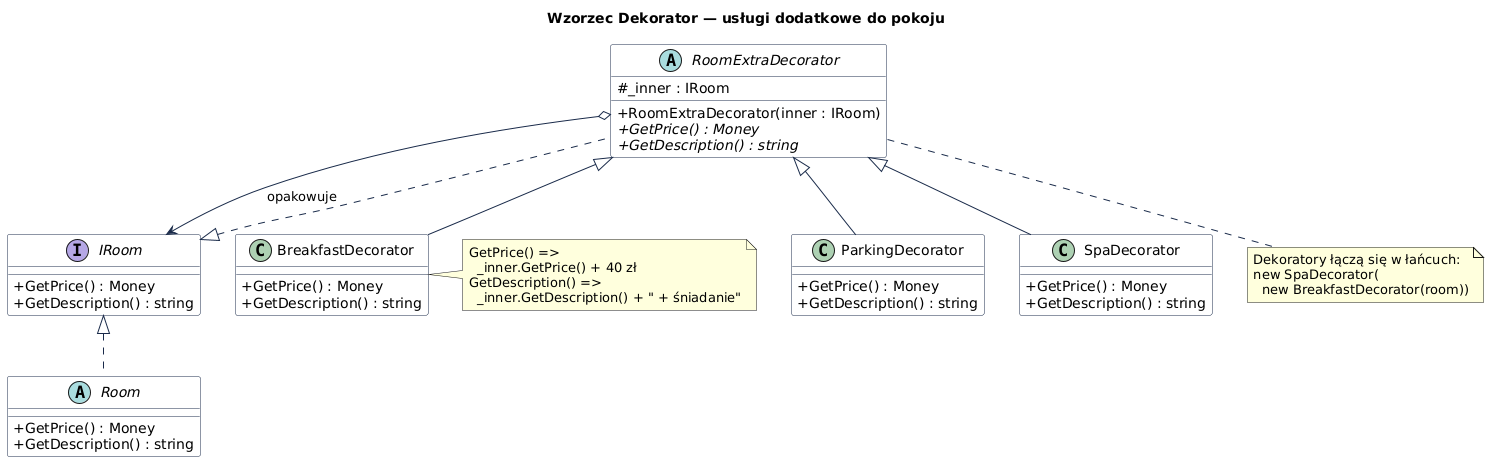

The diagram above was rendered by PlantUML. Its source (embedded in the PNG):
@startuml
skinparam classAttributeIconSize 0
skinparam class {
  BackgroundColor White
  BorderColor #1a2b4a
  ArrowColor #1a2b4a
}
title Wzorzec Dekorator — usługi dodatkowe do pokoju

interface IRoom {
  + GetPrice() : Money
  + GetDescription() : string
}

abstract class Room {
  + GetPrice() : Money
  + GetDescription() : string
}

abstract class RoomExtraDecorator {
  # _inner : IRoom
  + RoomExtraDecorator(inner : IRoom)
  + {abstract} GetPrice() : Money
  + {abstract} GetDescription() : string
}

class BreakfastDecorator {
  + GetPrice() : Money
  + GetDescription() : string
}
class ParkingDecorator {
  + GetPrice() : Money
  + GetDescription() : string
}
class SpaDecorator {
  + GetPrice() : Money
  + GetDescription() : string
}

IRoom <|.. Room
IRoom <|.. RoomExtraDecorator
RoomExtraDecorator o--> IRoom : opakowuje
RoomExtraDecorator <|-- BreakfastDecorator
RoomExtraDecorator <|-- ParkingDecorator
RoomExtraDecorator <|-- SpaDecorator

note right of BreakfastDecorator
  GetPrice() =>
    _inner.GetPrice() + 40 zł
  GetDescription() =>
    _inner.GetDescription() + " + śniadanie"
end note

note bottom of RoomExtraDecorator
  Dekoratory łączą się w łańcuch:
  new SpaDecorator(
    new BreakfastDecorator(room))
end note
@enduml